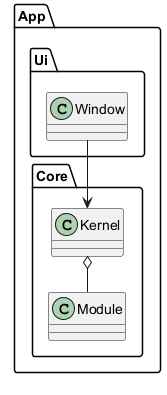

The diagram above was rendered by PlantUML. Its source (embedded in the PNG):
@startuml
set separator ::
class App::Core::Kernel
class App::Core::Module
class App::Ui::Window
App::Core::Kernel o-- App::Core::Module
App::Ui::Window --> App::Core::Kernel
@enduml